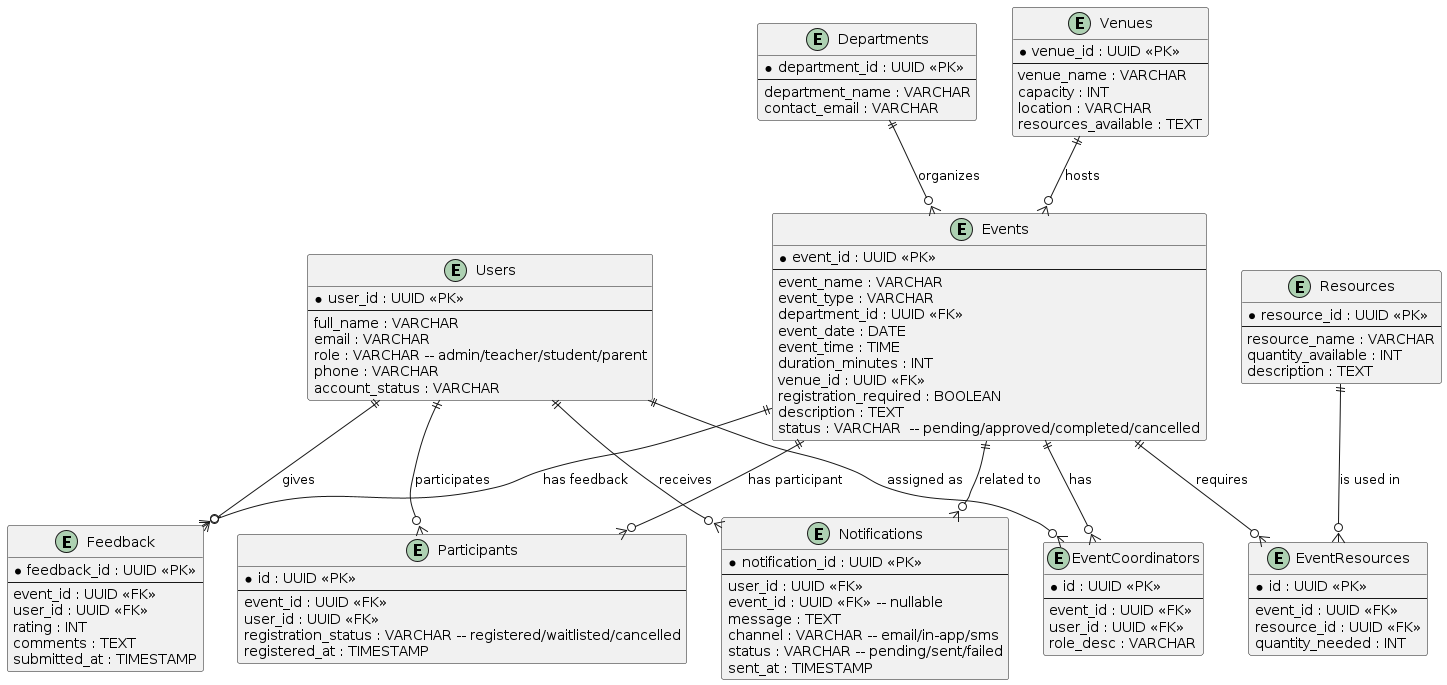

The diagram above was rendered by PlantUML. Its source (embedded in the PNG):
@startuml
' Entities
entity "Events" as E {
  * event_id : UUID <<PK>>
  --
  event_name : VARCHAR
  event_type : VARCHAR
  department_id : UUID <<FK>>
  event_date : DATE
  event_time : TIME
  duration_minutes : INT
  venue_id : UUID <<FK>>
  registration_required : BOOLEAN
  description : TEXT
  status : VARCHAR  -- pending/approved/completed/cancelled
}

entity "Departments" as D {
  * department_id : UUID <<PK>>
  --
  department_name : VARCHAR
  contact_email : VARCHAR
}

entity "Venues" as V {
  * venue_id : UUID <<PK>>
  --
  venue_name : VARCHAR
  capacity : INT
  location : VARCHAR
  resources_available : TEXT
}

entity "Users" as U {
  * user_id : UUID <<PK>>
  --
  full_name : VARCHAR
  email : VARCHAR
  role : VARCHAR -- admin/teacher/student/parent
  phone : VARCHAR
  account_status : VARCHAR
}

entity "EventCoordinators" as EC {
  * id : UUID <<PK>>
  --
  event_id : UUID <<FK>>
  user_id : UUID <<FK>>
  role_desc : VARCHAR
}

entity "Participants" as P {
  * id : UUID <<PK>>
  --
  event_id : UUID <<FK>>
  user_id : UUID <<FK>>
  registration_status : VARCHAR -- registered/waitlisted/cancelled
  registered_at : TIMESTAMP
}

entity "Resources" as R {
  * resource_id : UUID <<PK>>
  --
  resource_name : VARCHAR
  quantity_available : INT
  description : TEXT
}

entity "EventResources" as ER {
  * id : UUID <<PK>>
  --
  event_id : UUID <<FK>>
  resource_id : UUID <<FK>>
  quantity_needed : INT
}

entity "Notifications" as N {
  * notification_id : UUID <<PK>>
  --
  user_id : UUID <<FK>>
  event_id : UUID <<FK>> -- nullable
  message : TEXT
  channel : VARCHAR -- email/in-app/sms
  status : VARCHAR -- pending/sent/failed
  sent_at : TIMESTAMP
}

entity "Feedback" as F {
  * feedback_id : UUID <<PK>>
  --
  event_id : UUID <<FK>>
  user_id : UUID <<FK>>
  rating : INT
  comments : TEXT
  submitted_at : TIMESTAMP
}

' Relationships
D ||--o{ E : "organizes"
V ||--o{ E : "hosts"
U ||--o{ EC : "assigned as"
E ||--o{ EC : "has"
E ||--o{ P : "has participant"
U ||--o{ P : "participates"
E ||--o{ ER : "requires"
R ||--o{ ER : "is used in"
U ||--o{ N : "receives"
E ||--o{ N : "related to"
E ||--o{ F : "has feedback"
U ||--o{ F : "gives"
@enduml